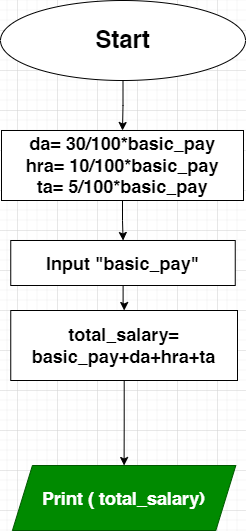

The diagram above was exported from draw.io. Its source (the exported page's mxGraphModel, read from the mxfile embedded in the PNG):
<mxGraphModel dx="1434" dy="786" grid="1" gridSize="10" guides="1" tooltips="1" connect="1" arrows="1" fold="1" page="1" pageScale="1" pageWidth="850" pageHeight="1100" math="0" shadow="0">
  <root>
    <mxCell id="0" />
    <mxCell id="1" parent="0" />
    <mxCell id="nxpuQyd80I-dfxiZzTtH-3" value="" style="edgeStyle=orthogonalEdgeStyle;rounded=0;orthogonalLoop=1;jettySize=auto;html=1;" edge="1" parent="1" source="nxpuQyd80I-dfxiZzTtH-1" target="nxpuQyd80I-dfxiZzTtH-2">
      <mxGeometry relative="1" as="geometry" />
    </mxCell>
    <mxCell id="nxpuQyd80I-dfxiZzTtH-1" value="&lt;h1&gt;Start&lt;/h1&gt;" style="ellipse;whiteSpace=wrap;html=1;" vertex="1" parent="1">
      <mxGeometry x="303" y="50" width="245" height="80" as="geometry" />
    </mxCell>
    <mxCell id="nxpuQyd80I-dfxiZzTtH-5" value="" style="edgeStyle=orthogonalEdgeStyle;rounded=0;orthogonalLoop=1;jettySize=auto;html=1;" edge="1" parent="1" source="nxpuQyd80I-dfxiZzTtH-2" target="nxpuQyd80I-dfxiZzTtH-4">
      <mxGeometry relative="1" as="geometry" />
    </mxCell>
    <mxCell id="nxpuQyd80I-dfxiZzTtH-2" value="&lt;h2&gt;da= 30/100*basic_pay&lt;br&gt;hra= 10/100*basic_pay &lt;br&gt;ta= 5/100*basic_pay&lt;/h2&gt;" style="whiteSpace=wrap;html=1;" vertex="1" parent="1">
      <mxGeometry x="304" y="180" width="242" height="70" as="geometry" />
    </mxCell>
    <mxCell id="nxpuQyd80I-dfxiZzTtH-7" value="" style="edgeStyle=orthogonalEdgeStyle;rounded=0;orthogonalLoop=1;jettySize=auto;html=1;" edge="1" parent="1" source="nxpuQyd80I-dfxiZzTtH-4" target="nxpuQyd80I-dfxiZzTtH-6">
      <mxGeometry relative="1" as="geometry" />
    </mxCell>
    <mxCell id="nxpuQyd80I-dfxiZzTtH-4" value="&lt;h2&gt;Input &quot;basic_pay&quot;&lt;/h2&gt;" style="whiteSpace=wrap;html=1;" vertex="1" parent="1">
      <mxGeometry x="313.25" y="290" width="224.5" height="45" as="geometry" />
    </mxCell>
    <mxCell id="nxpuQyd80I-dfxiZzTtH-11" value="" style="edgeStyle=orthogonalEdgeStyle;rounded=0;orthogonalLoop=1;jettySize=auto;html=1;" edge="1" parent="1" source="nxpuQyd80I-dfxiZzTtH-6" target="nxpuQyd80I-dfxiZzTtH-10">
      <mxGeometry relative="1" as="geometry" />
    </mxCell>
    <mxCell id="nxpuQyd80I-dfxiZzTtH-6" value="&lt;h2&gt;total_salary= basic_pay+da+hra+ta&lt;/h2&gt;" style="whiteSpace=wrap;html=1;" vertex="1" parent="1">
      <mxGeometry x="313.25" y="360" width="226.75" height="70" as="geometry" />
    </mxCell>
    <mxCell id="nxpuQyd80I-dfxiZzTtH-10" value="&lt;h2&gt;Print ( total_salary)&lt;/h2&gt;" style="shape=parallelogram;perimeter=parallelogramPerimeter;whiteSpace=wrap;html=1;fixedSize=1;fillColor=#008a00;fontColor=#ffffff;strokeColor=#005700;" vertex="1" parent="1">
      <mxGeometry x="314.93" y="515" width="223.38" height="65" as="geometry" />
    </mxCell>
  </root>
</mxGraphModel>